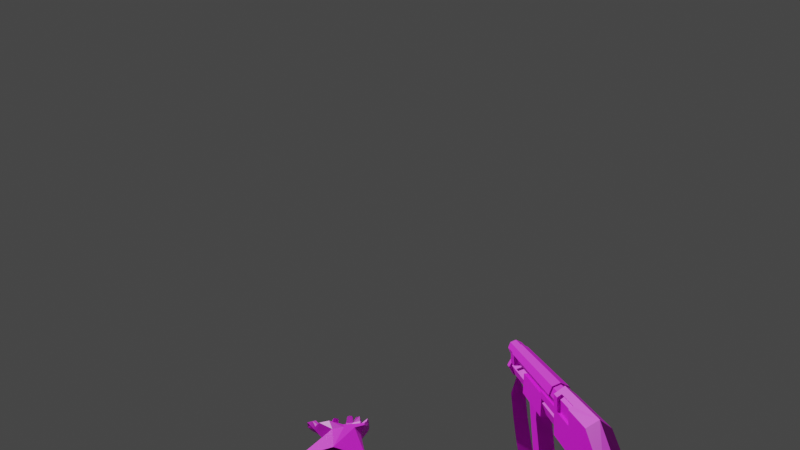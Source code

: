 # Source: shotgun.blend  (saved by Blender 3.2.14; exported with 4.5.12 LTS)
import bpy
from mathutils import Matrix  # noqa: F401  (used for matrix-valued properties, if any)

bpy.ops.wm.read_factory_settings(use_empty=True)
scene = bpy.context.scene
scene.name = 'Scene'

# ---- collections
col_collection = bpy.data.collections.new('Collection'); scene.collection.children.link(col_collection)
col_default = bpy.data.collections.new('default'); scene.collection.children.link(col_default)

# ---- images (referenced by path relative to the original .blend; pixels are not part of the script)
import os
ASSET_DIR = os.environ.get("B2B_ASSET_DIR", "")  # directory of the original .blend (textures are referenced by path, not embedded)
HERE = os.path.dirname(os.path.abspath(__file__))  # packed textures are extracted next to this script under _unpacked/

def load_image(name, relpath, width, height, colorspace="sRGB"):
    """Load a texture the original file referenced (path relative to the .blend, or extracted next to this script)."""
    p = next((c for c in (os.path.join(HERE, relpath), os.path.join(ASSET_DIR, relpath)) if relpath and os.path.exists(c)), "")
    if p:
        img = bpy.data.images.load(p, check_existing=True)
        img.name = name
    else:  # same state as the original file: an image datablock whose file is absent (Cycles renders it pink)
        img = bpy.data.images.new(name, width, height)
        img.source = "FILE"
        img.filepath = "//" + (relpath or name)
    img.colorspace_settings.name = colorspace
    return img
img_shotgunskin1_bmp = load_image('shotgunskin1.bmp', 'shotgunskin1.bmp', 1024, 1024, 'sRGB')
img_shothand1bc_bmp = load_image('shothand1BC.bmp', 'shothand1BC.bmp', 1024, 1024, 'sRGB')
img_phand2bc_bmp = load_image('phand2BC.bmp', 'phand2BC.bmp', 1024, 1024, 'sRGB')
img_m16hand3_bmp = load_image('M16HAND3.bmp', 'M16HAND3.bmp', 1024, 1024, 'sRGB')

# ---- materials (node trees are filled in below, after node groups)
mat_shotgunskin1 = bpy.data.materials.new('shotgunskin1')
mat_shotgunskin1.use_transparent_shadow = False
mat_shotgunskin1.diffuse_color = (0.92, 0.28, 0.28, 1.0)
mat_shothand1bc = bpy.data.materials.new('shothand1BC')
mat_shothand1bc.use_transparent_shadow = False
mat_shothand1bc.diffuse_color = (0.92, 0.664, 0.28, 1.0)
mat_phand2bc = bpy.data.materials.new('phand2BC')
mat_phand2bc.use_transparent_shadow = False
mat_phand2bc.diffuse_color = (0.792, 0.92, 0.28, 1.0)
mat_m16hand3 = bpy.data.materials.new('M16HAND3')
mat_m16hand3.use_transparent_shadow = False
mat_m16hand3.diffuse_color = (0.408, 0.92, 0.28, 1.0)

# ---- material node trees
mat_shotgunskin1.use_nodes = True; mat_shotgunskin1.node_tree.nodes.clear()
_N = mat_shotgunskin1.node_tree.nodes; _L = mat_shotgunskin1.node_tree.links
n0 = _N.new('ShaderNodeBsdfPrincipled'); n0.name = 'Principled BSDF'; n0.location = (10, 300)
n0.distribution = 'GGX'
n0.subsurface_method = 'RANDOM_WALK_SKIN'
n0.inputs[3].default_value = 1.45
n0.inputs[27].default_value = (0.0, 0.0, 0.0, 1.0)
n0.inputs[28].default_value = 1.0
n1 = _N.new('ShaderNodeOutputMaterial'); n1.name = 'Material Output'; n1.location = (300, 300)
n2 = _N.new('ShaderNodeTexImage'); n2.name = 'Image Texture'; n2.location = (-280, 280)
n2.image = img_shotgunskin1_bmp
_L.new(n0.outputs[0], n1.inputs[0])
_L.new(n2.outputs[0], n0.inputs[0])
n1.is_active_output = True
mat_shothand1bc.use_nodes = True; mat_shothand1bc.node_tree.nodes.clear()
_N = mat_shothand1bc.node_tree.nodes; _L = mat_shothand1bc.node_tree.links
n0 = _N.new('ShaderNodeBsdfPrincipled'); n0.name = 'Principled BSDF'; n0.location = (10, 300)
n0.distribution = 'GGX'
n0.subsurface_method = 'RANDOM_WALK_SKIN'
n0.inputs[3].default_value = 1.45
n0.inputs[27].default_value = (0.0, 0.0, 0.0, 1.0)
n0.inputs[28].default_value = 1.0
n1 = _N.new('ShaderNodeOutputMaterial'); n1.name = 'Material Output'; n1.location = (300, 300)
n2 = _N.new('ShaderNodeTexImage'); n2.name = 'Image Texture'; n2.location = (-280, 280)
n2.image = img_shothand1bc_bmp
_L.new(n0.outputs[0], n1.inputs[0])
_L.new(n2.outputs[0], n0.inputs[0])
n1.is_active_output = True
mat_phand2bc.use_nodes = True; mat_phand2bc.node_tree.nodes.clear()
_N = mat_phand2bc.node_tree.nodes; _L = mat_phand2bc.node_tree.links
n0 = _N.new('ShaderNodeBsdfPrincipled'); n0.name = 'Principled BSDF'; n0.location = (10, 300)
n0.distribution = 'GGX'
n0.subsurface_method = 'RANDOM_WALK_SKIN'
n0.inputs[3].default_value = 1.45
n0.inputs[27].default_value = (0.0, 0.0, 0.0, 1.0)
n0.inputs[28].default_value = 1.0
n1 = _N.new('ShaderNodeOutputMaterial'); n1.name = 'Material Output'; n1.location = (300, 300)
n2 = _N.new('ShaderNodeTexImage'); n2.name = 'Image Texture'; n2.location = (-280, 280)
n2.image = img_phand2bc_bmp
_L.new(n0.outputs[0], n1.inputs[0])
_L.new(n2.outputs[0], n0.inputs[0])
n1.is_active_output = True
mat_m16hand3.use_nodes = True; mat_m16hand3.node_tree.nodes.clear()
_N = mat_m16hand3.node_tree.nodes; _L = mat_m16hand3.node_tree.links
n0 = _N.new('ShaderNodeBsdfPrincipled'); n0.name = 'Principled BSDF'; n0.location = (10, 300)
n0.distribution = 'GGX'
n0.subsurface_method = 'RANDOM_WALK_SKIN'
n0.inputs[3].default_value = 1.45
n0.inputs[27].default_value = (0.0, 0.0, 0.0, 1.0)
n0.inputs[28].default_value = 1.0
n1 = _N.new('ShaderNodeOutputMaterial'); n1.name = 'Material Output'; n1.location = (300, 300)
n2 = _N.new('ShaderNodeTexImage'); n2.name = 'Image Texture'; n2.location = (-280, 280)
n2.image = img_m16hand3_bmp
_L.new(n0.outputs[0], n1.inputs[0])
_L.new(n2.outputs[0], n0.inputs[0])
n1.is_active_output = True

# ---- world
world_world = bpy.data.worlds.new('World'); scene.world = world_world
world_world.use_nodes = True; world_world.node_tree.nodes.clear()
_N = world_world.node_tree.nodes; _L = world_world.node_tree.links
n0 = _N.new('ShaderNodeOutputWorld'); n0.name = 'World Output'; n0.location = (300, 300)
n1 = _N.new('ShaderNodeBackground'); n1.name = 'Background'; n1.location = (10, 300)
n1.inputs[0].default_value = (0.05088, 0.05088, 0.05088, 1.0)
_L.new(n1.outputs[0], n0.inputs[0])
n0.is_active_output = True
world_world.color = (0.05088, 0.05088, 0.05088)
world_world.use_sun_shadow = False
world_world.sun_shadow_jitter_overblur = 0.0

# ---- cameras
cam_camera_001 = bpy.data.cameras.new('Camera.001')
cam_camera_001.lens = 25.71
cam_camera_001.lens_unit = 'FOV'

# ---- meshes
me_default = bpy.data.meshes.new('default')
me_default.from_pydata([(-21.99, 3.582, -9.674), (-22.03, -0.4261, -9.735), (-22.84, 3.582, -9.236), (-22.88, -0.4261, -9.296), (-22.39, 3.597, -10.46), (-22.43, -0.4104, -10.52), (-23.24, 3.597, -10.02), (-23.28, -0.4104, -10.08), (-8.485, -1.999, 1.565), (-10.41, -1.999, 1.565), (-10.41, -0.5473, -5.724), (-10.41, -0.5473, -5.724), (-8.485, -0.5473, -5.724), (-8.485, -0.5473, -5.724), (-8.485, -14.23, 1.565), (-10.41, -14.23, 1.565), (-9.445, 2.978, 1.147), (-8.485, 3.116, 1.704), (-8.485, 3.254, 2.725), (-9.445, 3.392, 3.329), (-10.41, 3.254, 2.725), (-10.41, 3.116, 1.704), (-8.485, 0.9732, -0.1994), (-8.485, -1.999, 1.565), (-10.41, -1.999, 1.565), (-10.41, 0.9732, -0.1994), (-9.445, 3.323, -5.956), (-8.485, 2.632, -6.049), (-10.41, 2.632, -6.049), (-9.445, 1.664, -0.2922), (-8.886, -12.78, 5.371), (-8.485, -12.78, 5.093), (-8.485, -14.23, 5.093), (-9.445, -1.999, 5.789), (-8.485, -2.275, 5.093), (-8.485, -8.219, 5.093), (-9.453, -14.23, 5.789), (-8.886, -8.219, 5.371), (-8.485, -12.78, 3.839), (-8.485, -14.23, 1.565), (-8.485, -8.219, 3.839), (-10.41, -2.275, 5.093), (-10.41, -14.23, 5.093), (-10.41, -14.23, 1.565), (-8.709, -8.086, 4.959), (-8.709, -13.99, 4.959), (-9.182, -13.99, 5.295), (-9.182, -8.086, 5.295), (-8.709, -8.086, 3.822), (-8.709, -13.99, 3.822), (-8.485, -12.78, 3.839), (-9.989, -12.78, 3.839), (-9.989, -8.219, 3.839), (-8.485, -8.219, 3.839), (-8.886, -8.219, 5.371), (-8.485, -8.219, 5.093), (-8.886, -12.78, 5.371), (-8.485, -12.78, 5.093), (-9.45, -43.97, 5.565), (-9.45, -14.21, 5.565), (-8.771, -14.21, 5.279), (-8.771, -43.97, 5.279), (-8.498, -14.21, 4.611), (-8.498, -43.97, 4.611), (-8.771, -14.21, 3.943), (-8.771, -43.97, 3.943), (-9.45, -14.21, 3.656), (-9.45, -43.97, 3.656), (-10.12, -14.21, 3.943), (-10.12, -43.97, 3.943), (-10.4, -14.21, 4.611), (-10.4, -43.97, 4.611), (-10.12, -14.21, 5.279), (-10.12, -43.97, 5.279), (-8.357, -16.08, 4.611), (-8.674, -16.08, 5.375), (-9.441, -16.08, 5.693), (-10.2, -16.08, 5.375), (-10.52, -16.08, 4.611), (-8.357, -39.42, 4.611), (-8.674, -39.42, 5.375), (-9.441, -39.42, 5.693), (-10.2, -39.42, 5.375), (-10.52, -39.42, 4.611), (-8.611, -13.99, 3.232), (-8.611, -21.59, 3.232), (-8.611, -13.99, 3.864), (-8.611, -21.59, 3.864), (-10.28, -13.99, 3.232), (-10.28, -21.59, 3.232), (-10.28, -13.99, 3.864), (-10.28, -21.59, 3.864), (-8.619, -32.0, 3.611), (-8.619, -21.12, 3.611), (-10.28, -32.0, 3.611), (-10.28, -21.12, 3.611), (-8.491, -21.12, 1.506), (-8.491, -32.0, 1.506), (-10.41, -32.0, 1.506), (-10.41, -21.12, 1.506), (-10.22, -22.81, -2.368), (-10.22, -23.09, -4.305), (-8.679, -23.09, -4.305), (-8.679, -22.81, -2.368), (-8.679, -25.15, -5.442), (-10.22, -25.15, -5.442), (-10.22, -24.4, 1.59), (-10.22, -24.69, 0.4952), (-8.679, -24.69, 0.4952), (-8.679, -24.4, 1.59), (-10.22, -28.72, 1.59), (-8.679, -28.72, 1.59), (-8.321, -41.87, 2.606), (-8.886, -41.87, 3.577), (-10.01, -41.87, 3.577), (-10.57, -41.87, 2.606), (-10.01, -41.87, 1.635), (-8.886, -41.87, 1.635), (-8.321, -43.38, 2.606), (-8.886, -43.38, 3.577), (-10.01, -43.38, 3.577), (-10.57, -43.38, 2.606), (-10.01, -43.38, 1.635), (-8.886, -43.38, 1.635), (-9.409, 0.1505, -5.794), (-8.47, -15.97, -9.844), (-8.58, -34.77, -6.919), (-10.16, -15.8, -9.799), (-8.44, -12.78, -9.754), (-8.4, -9.586, -9.619), (-8.37, -6.396, -9.214), (-8.111, -3.543, -7.999), (-7.721, -1.864, -6.109), (-10.27, -34.77, -6.919), (-8.58, -31.74, -8.134), (-8.57, -28.56, -9.079), (-8.55, -25.7, -9.439), (-8.52, -22.34, -9.709), (-8.49, -19.15, -9.799), (-9.449, -42.66, 1.631), (-8.58, -41.99, -0.5738), (-8.58, -39.97, -3.094), (-8.58, -37.45, -5.209), (-9.409, -1.864, -6.064), (-9.798, -3.543, -7.999), (-10.06, -6.396, -9.169), (-10.09, -9.586, -9.574), (-10.13, -12.78, -9.709), (-10.18, -19.15, -9.799), (-10.21, -22.34, -9.664), (-10.24, -25.7, -9.394), (-10.26, -28.56, -9.034), (-10.27, -31.74, -8.134), (-10.27, -37.45, -5.209), (-10.27, -39.97, -3.094), (-10.27, -41.82, -0.5288), (-8.357, -38.01, 3.417), (-8.357, -39.42, 3.417), (-8.357, -38.01, 4.611), (-8.357, -39.42, 4.611), (-10.52, -38.01, 3.417), (-10.52, -39.42, 3.417), (-10.52, -38.01, 4.611), (-10.52, -39.42, 4.611), (-8.648, -41.87, 2.622), (-8.648, -42.57, 2.622), (-8.648, -41.87, 4.261), (-8.648, -42.57, 4.261), (-10.21, -41.87, 2.622), (-10.21, -42.57, 2.622), (-10.21, -41.87, 4.261), (-10.21, -42.57, 4.261), (13.07, -43.5, -5.277), (15.31, -28.92, -4.482), (10.38, -44.12, -5.229), (11.68, -44.12, -5.18), (11.75, -29.02, -3.518), (9.615, -44.12, -6.048), (8.357, -29.12, -4.602), (13.88, -43.5, -6.843), (14.26, -28.92, -9.18), (15.97, -28.92, -7.421), (9.754, -44.22, -7.084), (7.868, -29.12, -7.493), (11.57, -44.12, -7.927), (10.17, -29.02, -9.662), (16.74, -49.32, -6.506), (16.36, -49.32, -6.819), (16.18, -49.42, -6.602), (16.5, -49.52, -6.12), (16.29, -48.2, -6.337), (15.97, -48.4, -6.795), (16.18, -49.32, -5.976), (16.78, -49.32, -5.879), (12.83, -51.56, -8.578), (13.0, -52.89, -7.927), (13.28, -52.89, -7.975), (13.46, -48.71, -6.337), (13.53, -49.93, -6.891), (12.41, -50.03, -7.325), (9.335, -48.3, -5.71), (9.754, -51.66, -7.686), (8.846, -51.56, -7.108), (8.986, -52.89, -6.506), (9.3, -52.99, -6.65), (9.126, -52.79, -6.192), (10.03, -51.56, -6.674), (10.14, -52.99, -6.578), (13.11, -53.91, -6.506), (13.7, -53.7, -6.337), (13.91, -54.11, -6.698), (13.6, -54.32, -6.746), (13.04, -52.68, -7.108), (13.25, -54.21, -6.915), (10.24, -53.91, -6.168), (10.52, -54.32, -6.554), (10.17, -54.21, -6.506), (11.08, -53.19, -6.867), (10.77, -53.91, -6.337), (11.01, -53.3, -7.614), (9.824, -52.79, -6.987), (11.29, -54.32, -6.192), (11.92, -54.42, -6.289), (11.99, -54.83, -6.602), (11.61, -54.93, -6.457), (11.92, -53.7, -7.782), (12.02, -53.3, -6.963), (11.19, -54.83, -6.481), (16.01, -48.5, -5.542), (15.48, -48.91, -6.867), (10.07, -49.42, -6.409), (14.26, -47.58, -5.855), (11.96, -46.26, -5.397), (13.84, -49.11, -8.433), (14.09, -51.26, -7.903), (13.95, -49.42, -7.301), (14.05, -51.36, -8.313), (13.77, -51.15, -7.228), (14.12, -52.68, -7.566), (12.9, -51.26, -7.517), (12.3, -49.93, -8.24), (12.3, -49.32, -8.867), (13.88, -52.58, -6.867), (9.196, -51.66, -6.289), (8.916, -51.56, -6.626), (15.24, -46.16, -6.337), (14.96, -46.56, -5.253), (15.62, -48.81, -5.518), (15.34, -49.01, -6.385), (13.67, -45.95, -4.843), (15.45, -49.01, -5.976), (14.3, -47.28, -7.228), (9.685, -49.01, -7.975), (10.91, -49.11, -8.77), (8.986, -48.3, -6.096), (8.951, -48.6, -6.939), (10.98, -51.36, -8.288), (13.88, -52.79, -7.758), (12.3, -51.46, -8.216), (11.96, -51.46, -8.553), (12.16, -53.6, -7.59), (12.13, -51.56, -7.445), (14.33, -47.89, -6.361), (10.84, -54.21, -6.674), (9.265, -46.26, -5.445), (14.78, -46.56, -6.915), (14.96, -47.99, -6.337), (15.03, -47.89, -6.602), (15.45, -47.38, -6.746), (15.1, -47.79, -5.71), (14.96, -47.99, -6.048), (15.59, -46.97, -6.216), (15.52, -47.07, -5.879), (15.38, -47.48, -5.638), (16.29, -48.3, -6.0), (9.265, -50.34, -6.0), (8.951, -50.34, -6.361), (10.03, -50.44, -6.53), (9.685, -50.34, -7.831), (8.881, -50.34, -7.156), (-9.45, -14.21, 3.449), (-8.648, -14.21, 2.829), (-10.25, -14.21, 2.829), (-9.97, -14.21, 1.842), (-8.93, -14.21, 1.842), (-8.648, -41.98, 2.829), (-9.45, -41.98, 3.449), (-10.25, -41.98, 2.829), (-9.97, -41.98, 1.842), (-8.93, -41.98, 1.842)], [], [(0, 2, 3), (3, 1, 0), (4, 5, 7), (7, 6, 4), (0, 1, 5), (5, 4, 0), (1, 3, 7), (7, 5, 1), (3, 2, 6), (6, 7, 3), (2, 0, 4), (4, 6, 2), (12, 13, 11), (10, 11, 13), (14, 15, 8), (9, 8, 15), (13, 8, 10), (8, 9, 10), (17, 16, 18), (18, 16, 19), (19, 16, 20), (21, 20, 16), (17, 18, 22), (22, 18, 23), (21, 25, 20), (24, 20, 25), (26, 29, 27), (27, 29, 22), (26, 28, 29), (25, 29, 28), (16, 17, 29), (22, 29, 17), (16, 29, 21), (21, 29, 25), (28, 11, 25), (27, 22, 12), (31, 30, 32), (34, 33, 35), (32, 30, 36), (35, 33, 37), (33, 36, 37), (37, 36, 30), (31, 32, 38), (32, 39, 38), (35, 40, 34), (18, 34, 39), (38, 39, 40), (40, 39, 34), (33, 41, 36), (42, 36, 41), (20, 43, 41), (42, 41, 43), (23, 18, 39), (43, 20, 24), (19, 33, 18), (18, 33, 34), (19, 20, 33), (41, 33, 20), (12, 22, 23), (11, 24, 25), (45, 44, 46), (47, 46, 44), (49, 48, 45), (44, 45, 48), (51, 50, 52), (53, 52, 50), (54, 52, 55), (55, 52, 53), (52, 54, 51), (56, 51, 54), (50, 51, 57), (57, 51, 56), (59, 58, 60), (61, 60, 58), (60, 61, 62), (63, 62, 61), (62, 63, 64), (65, 64, 63), (64, 65, 66), (67, 66, 65), (66, 67, 68), (69, 68, 67), (68, 69, 70), (71, 70, 69), (70, 71, 72), (73, 72, 71), (72, 73, 59), (58, 59, 73), (74, 80, 79), (74, 75, 80), (75, 81, 80), (75, 76, 81), (76, 82, 81), (76, 77, 82), (77, 83, 82), (77, 78, 83), (78, 77, 75), (77, 76, 75), (78, 75, 74), (84, 86, 87), (87, 85, 84), (88, 89, 91), (91, 90, 88), (84, 85, 89), (89, 88, 84), (87, 86, 90), (90, 91, 87), (95, 94, 93), (93, 94, 92), (93, 92, 96), (96, 92, 97), (97, 98, 96), (96, 98, 99), (96, 99, 93), (93, 99, 95), (98, 94, 99), (99, 94, 95), (101, 100, 102), (102, 100, 103), (102, 104, 101), (101, 104, 105), (107, 106, 108), (108, 106, 109), (108, 103, 107), (107, 103, 100), (101, 105, 100), (100, 105, 107), (106, 107, 110), (110, 107, 105), (105, 104, 110), (110, 104, 111), (110, 111, 106), (106, 111, 109), (109, 111, 108), (104, 102, 103), (108, 104, 103), (108, 111, 104), (112, 114, 113), (112, 115, 114), (112, 116, 115), (112, 117, 116), (112, 119, 118), (112, 113, 119), (113, 120, 119), (113, 114, 120), (114, 121, 120), (114, 115, 121), (115, 122, 121), (115, 116, 122), (116, 123, 122), (116, 117, 123), (117, 118, 123), (117, 112, 118), (143, 132, 124), (128, 147, 127), (127, 125, 128), (129, 146, 147), (147, 128, 129), (130, 145, 146), (146, 129, 130), (131, 144, 145), (145, 130, 131), (132, 143, 144), (144, 131, 132), (125, 127, 148), (148, 138, 125), (134, 152, 133), (133, 126, 134), (135, 151, 152), (152, 134, 135), (136, 150, 151), (151, 135, 136), (137, 149, 150), (150, 136, 137), (138, 148, 149), (149, 137, 138), (126, 133, 153), (153, 142, 126), (140, 155, 139), (141, 154, 155), (155, 140, 141), (142, 153, 154), (154, 141, 142), (156, 158, 159), (159, 157, 156), (160, 161, 163), (163, 162, 160), (158, 156, 160), (160, 162, 158), (164, 166, 167), (167, 165, 164), (168, 169, 171), (171, 170, 168), (166, 164, 168), (168, 170, 166), (174, 175, 176), (177, 174, 178), (174, 176, 178), (175, 172, 176), (179, 180, 181), (182, 183, 184), (184, 183, 185), (177, 178, 183), (182, 177, 183), (184, 185, 180), (172, 173, 176), (179, 181, 173), (172, 179, 173), (184, 180, 179), (187, 186, 188), (188, 186, 189), (190, 186, 191), (187, 191, 186), (193, 192, 189), (196, 195, 194), (198, 197, 199), (199, 197, 230), (203, 204, 205), (220, 206, 205), (209, 208, 211), (210, 209, 211), (213, 196, 211), (215, 214, 216), (218, 217, 214), (222, 221, 224), (223, 222, 224), (223, 224, 225), (225, 224, 219), (226, 217, 222), (221, 222, 217), (221, 227, 224), (193, 274, 228), (229, 191, 187), (234, 233, 235), (234, 236, 233), (234, 237, 238), (194, 239, 240), (194, 240, 241), (242, 209, 210), (205, 243, 244), (172, 245, 179), (193, 228, 247), (248, 188, 192), (246, 249, 231), (188, 248, 229), (248, 192, 250), (266, 267, 229), (267, 268, 191), (269, 270, 250), (271, 272, 228), (254, 182, 255), (252, 279, 255), (202, 203, 244), (196, 236, 257), (259, 258, 260), (236, 241, 233), (236, 194, 241), (237, 234, 235), (261, 217, 226), (261, 206, 217), (260, 261, 226), (222, 260, 226), (237, 239, 212), (258, 261, 260), (277, 206, 261), (230, 261, 199), (253, 241, 259), (259, 256, 253), (225, 219, 259), (259, 219, 256), (258, 240, 261), (261, 240, 199), (240, 258, 241), (258, 259, 241), (260, 225, 259), (260, 223, 225), (222, 223, 260), (197, 200, 230), (237, 212, 242), (238, 257, 236), (195, 196, 213), (198, 237, 235), (199, 239, 198), (198, 239, 237), (213, 211, 208), (242, 238, 237), (234, 238, 236), (242, 210, 238), (213, 208, 195), (212, 195, 208), (199, 240, 239), (239, 194, 212), (212, 194, 195), (194, 236, 196), (210, 257, 238), (242, 212, 209), (208, 209, 212), (197, 198, 235), (233, 251, 235), (197, 235, 262), (204, 220, 205), (206, 220, 207), (205, 206, 243), (205, 244, 203), (200, 254, 275), (243, 276, 244), (275, 277, 230), (243, 277, 275), (278, 201, 202), (215, 263, 218), (214, 215, 218), (207, 216, 214), (256, 219, 201), (201, 219, 220), (256, 278, 253), (253, 278, 252), (207, 214, 217), (231, 197, 262), (262, 235, 251), (206, 207, 217), (261, 230, 277), (207, 220, 216), (182, 254, 177), (254, 264, 177), (172, 175, 249), (249, 246, 172), (172, 246, 245), (233, 184, 251), (179, 265, 251), (254, 279, 276), (276, 279, 202), (264, 254, 200), (252, 255, 182), (232, 200, 197), (262, 270, 231), (270, 266, 248), (251, 184, 179), (179, 245, 265), (191, 271, 190), (190, 274, 186), (265, 268, 251), (229, 187, 188), (247, 250, 192), (192, 193, 247), (233, 241, 184), (231, 269, 273), (246, 272, 245), (232, 249, 175), (177, 264, 174), (175, 174, 232), (232, 174, 264), (232, 264, 200), (192, 188, 189), (232, 231, 249), (197, 231, 232), (186, 193, 189), (257, 211, 196), (257, 210, 211), (219, 215, 220), (219, 263, 215), (220, 215, 216), (201, 204, 202), (201, 220, 204), (202, 204, 203), (266, 251, 267), (267, 251, 268), (269, 231, 270), (271, 245, 272), (270, 262, 266), (268, 245, 271), (228, 269, 247), (273, 228, 272), (248, 266, 229), (229, 267, 191), (247, 269, 250), (190, 271, 274), (248, 250, 270), (271, 191, 268), (245, 268, 265), (272, 246, 273), (266, 262, 251), (273, 269, 228), (273, 246, 231), (241, 253, 184), (253, 182, 184), (253, 252, 182), (193, 186, 274), (274, 271, 228), (219, 227, 217), (217, 227, 221), (218, 263, 219), (217, 218, 219), (275, 276, 243), (200, 275, 230), (275, 254, 276), (244, 276, 202), (243, 206, 277), (252, 278, 279), (256, 201, 278), (278, 202, 279), (254, 255, 279), (282, 284, 283), (284, 282, 281), (282, 280, 281), (281, 286, 285), (281, 280, 286), (280, 287, 286), (280, 282, 287), (282, 288, 287), (282, 283, 288), (283, 289, 288), (283, 284, 289), (284, 285, 289), (284, 281, 285), (219, 224, 227)])
me_default.polygons.foreach_set('material_index', [1, 1, 1, 1, 1, 1, 1, 1, 1, 1, 1, 1, 0, 0, 0, 0, 0, 0, 0, 0, 0, 0, 0, 0, 0, 0, 0, 0, 0, 0, 0, 0, 0, 0, 0, 0, 0, 0, 0, 0, 0, 0, 0, 0, 0, 0, 0, 0, 0, 0, 0, 0, 0, 0, 0, 0, 0, 0, 0, 0, 0, 0, 0, 0, 0, 0, 0, 0, 0, 0, 0, 0, 0, 0, 0, 0, 0, 0, 0, 0, 0, 0, 0, 0, 0, 0, 0, 0, 0, 0, 0, 0, 0, 0, 0, 0, 0, 0, 0, 0, 0, 0, 0, 0, 0, 0, 0, 0, 0, 0, 0, 0, 0, 0, 0, 0, 0, 0, 0, 0, 0, 0, 0, 0, 0, 0, 0, 0, 0, 0, 0, 1, 1, 0, 0, 0, 0, 0, 0, 0, 0, 0, 0, 0, 0, 0, 0, 0, 0, 0, 0, 0, 0, 0, 0, 0, 0, 0, 0, 0, 0, 0, 0, 0, 0, 0, 0, 0, 0, 0, 0, 0, 0, 0, 0, 0, 0, 0, 0, 0, 0, 0, 0, 0, 0, 0, 0, 0, 0, 0, 0, 0, 0, 0, 0, 2, 2, 2, 2, 2, 2, 2, 2, 2, 2, 2, 2, 2, 2, 1, 1, 2, 2, 2, 2, 1, 1, 1, 2, 1, 1, 2, 1, 3, 1, 1, 2, 2, 3, 3, 1, 2, 2, 2, 2, 2, 2, 2, 2, 2, 1, 2, 2, 1, 2, 2, 2, 2, 2, 2, 1, 2, 2, 2, 2, 2, 2, 2, 3, 3, 2, 2, 2, 2, 3, 3, 2, 2, 2, 2, 2, 2, 2, 2, 2, 2, 2, 1, 2, 2, 2, 2, 2, 2, 1, 2, 2, 2, 2, 2, 2, 2, 2, 2, 2, 2, 2, 1, 1, 1, 1, 2, 2, 2, 2, 2, 2, 2, 2, 1, 1, 2, 2, 2, 2, 2, 3, 1, 1, 3, 3, 2, 1, 1, 1, 1, 1, 1, 1, 2, 2, 1, 1, 1, 1, 2, 1, 1, 2, 2, 1, 2, 2, 2, 1, 1, 1, 1, 1, 1, 1, 1, 2, 1, 1, 1, 2, 2, 2, 2, 2, 2, 2, 2, 1, 1, 1, 1, 1, 1, 2, 2, 2, 2, 2, 2, 2, 2, 1, 1, 1, 2, 1, 1, 1, 1, 2, 2, 2, 2, 2, 2, 2, 2, 2, 2, 2, 2, 2, 2, 2, 0, 0, 0, 0, 0, 0, 0, 0, 0, 0, 0, 0, 0, 2])
_uv = me_default.uv_layers.new(name='default')
_uv.uv.foreach_set('vector', [0.05469, 0.3125, 0.09766, 0.3164, 0.09766, 0.1328, 0.09766, 0.1328, 0.05469, 0.1328, 0.05469, 0.3125, 0.09766, 0.3203, 0.09766, 0.1328, 0.05469, 0.1328, 0.05469, 0.1328, 0.05469, 0.3164, 0.09766, 0.3203, 0.05469, 0.3125, 0.05469, 0.1328, 0.09766, 0.1328, 0.09766, 0.1328, 0.09766, 0.3164, 0.05469, 0.3125, 0.1055, 0.1289, 0.05078, 0.1289, 0.05078, 0.07812, 0.05078, 0.07812, 0.1055, 0.07812, 0.1055, 0.1289, 0.09766, 0.1328, 0.09766, 0.3164, 0.05469, 0.3164, 0.05469, 0.3086, 0.05469, 0.1328, 0.09766, 0.1328, 0.05469, 0.3555, 0.1016, 0.3555, 0.1016, 0.3164, 0.1016, 0.3164, 0.05469, 0.3164, 0.05469, 0.3555, -0.003906, 1.004, -0.003906, 1.004, -0.003906, 1.004, -0.003906, 1.004, -0.003906, 1.004, -0.003906, 1.004, 0.2305, 0.7969, 0.2305, 0.7852, 0.7148, 0.7969, 0.7148, 0.7852, 0.7148, 0.7969, 0.2305, 0.7852, 0.8281, 0.5195, 0.7383, 0.7969, 0.8125, 0.5195, 0.7383, 0.7969, 0.7148, 0.7969, 0.8125, 0.5195, 0.918, 0.9258, 0.9688, 0.8945, 0.918, 0.9727, 0.918, 0.9727, 0.9688, 0.8945, 0.9688, 1.0, 0.9688, 1.0, 0.9688, 0.8945, 0.918, 0.9727, 0.918, 0.9258, 0.918, 0.9727, 0.9688, 0.8945, 0.957, 0.7891, 0.9609, 0.8242, 0.8672, 0.7305, 0.8672, 0.7305, 0.9609, 0.8242, 0.7383, 0.7969, 0.957, 0.7891, 0.8672, 0.7305, 0.9609, 0.8242, 0.7383, 0.7969, 0.9609, 0.8242, 0.8672, 0.7305, 0.9961, 0.5742, 0.9219, 0.7227, 0.9727, 0.5195, 0.9727, 0.5195, 0.9219, 0.7227, 0.8672, 0.7305, 0.9961, 0.5742, 0.9727, 0.5195, 0.9219, 0.7227, 0.8672, 0.7305, 0.9219, 0.7227, 0.9727, 0.5195, 0.9648, 0.75, 0.957, 0.7891, 0.9219, 0.7227, 0.8672, 0.7305, 0.9219, 0.7227, 0.957, 0.7891, 0.9648, 0.75, 0.9219, 0.7227, 0.957, 0.7891, 0.957, 0.7891, 0.9219, 0.7227, 0.8672, 0.7305, 0.9727, 0.5195, 0.8281, 0.5195, 0.8672, 0.7305, 0.9727, 0.5195, 0.8672, 0.7305, 0.8281, 0.5195, 0.293, 0.9297, 0.293, 0.9531, 0.2305, 0.9297, 0.7031, 0.9297, 0.7461, 0.9961, 0.4805, 0.9297, 0.2305, 0.9297, 0.293, 0.9531, 0.2305, 0.9961, 0.4805, 0.9297, 0.7461, 0.9961, 0.4805, 0.9531, 0.7461, 0.9961, 0.2305, 0.9961, 0.4805, 0.9531, 0.4805, 0.9531, 0.2305, 0.9961, 0.293, 0.9531, 0.293, 0.9297, 0.2305, 0.9297, 0.293, 0.8828, 0.2305, 0.9297, 0.2305, 0.7969, 0.293, 0.8828, 0.4805, 0.9297, 0.4805, 0.8828, 0.7031, 0.9297, 0.9609, 0.8242, 0.7031, 0.9297, 0.2305, 0.7969, 0.293, 0.8828, 0.2305, 0.7969, 0.4805, 0.8828, 0.4805, 0.8828, 0.2305, 0.7969, 0.7031, 0.9297, 0.7461, 0.9961, 0.7031, 0.9297, 0.2305, 0.9961, 0.2305, 0.9297, 0.2305, 0.9961, 0.7031, 0.9297, 0.9609, 0.8242, 0.2305, 0.7969, 0.7031, 0.9297, 0.2305, 0.9297, 0.7031, 0.9297, 0.2305, 0.7969, 0.7383, 0.7969, 0.9609, 0.8242, 0.2305, 0.7969, 0.2305, 0.7969, 0.9609, 0.8242, 0.7383, 0.7969, 0.9805, 0.875, 0.7461, 0.9961, 0.9609, 0.8242, 0.9609, 0.8242, 0.7461, 0.9961, 0.7031, 0.9297, 0.9805, 0.875, 0.9609, 0.8242, 0.7461, 0.9961, 0.7031, 0.9297, 0.7461, 0.9961, 0.9609, 0.8242, 0.8281, 0.5195, 0.8672, 0.7305, 0.7383, 0.7969, 0.8281, 0.5195, 0.7383, 0.7969, 0.8672, 0.7305, 0.418, 0.6367, 0.7188, 0.6367, 0.4141, 0.668, 0.7188, 0.668, 0.4141, 0.668, 0.7188, 0.6367, 0.418, 0.5703, 0.7188, 0.5703, 0.418, 0.6367, 0.7188, 0.6367, 0.418, 0.6367, 0.7188, 0.5703, 0.03516, 0.9688, 0.03516, 0.9141, 0.1836, 0.9688, 0.1836, 0.9141, 0.1836, 0.9688, 0.03516, 0.9141, 0.01953, 0.9727, 0.08984, 0.9609, 0.01562, 0.9531, 0.01562, 0.9531, 0.08984, 0.9609, 0.01562, 0.918, 0.1836, 0.9688, 0.1836, 0.9883, 0.03516, 0.9688, 0.03516, 0.9883, 0.03516, 0.9688, 0.1836, 0.9883, 0.01562, 0.918, 0.08984, 0.9609, 0.01562, 0.9531, 0.01562, 0.9531, 0.08984, 0.9609, 0.01953, 0.9727, 0.9883, 0.3672, 0.003906, 0.3672, 0.9883, 0.3281, 0.003906, 0.3281, 0.9883, 0.3281, 0.003906, 0.3672, 0.9883, 0.3281, 0.003906, 0.3281, 0.9883, 0.2852, 0.003906, 0.2891, 0.9883, 0.2852, 0.003906, 0.3281, 0.9883, 0.2852, 0.003906, 0.2891, 0.9883, 0.2461, 0.003906, 0.2461, 0.9883, 0.2461, 0.003906, 0.2891, 0.9883, 0.2461, 0.003906, 0.2461, 0.9883, 0.2109, 0.003906, 0.2109, 0.9883, 0.2109, 0.003906, 0.2461, 0.9883, 0.2109, 0.003906, 0.2109, 0.9883, 0.2461, 0.003906, 0.2461, 0.9883, 0.2461, 0.003906, 0.2109, 0.9883, 0.2461, 0.003906, 0.2461, 0.9883, 0.2852, 0.003906, 0.2891, 0.9883, 0.2852, 0.003906, 0.2461, 0.9883, 0.2852, 0.003906, 0.2891, 0.9883, 0.3281, 0.003906, 0.3281, 0.9883, 0.3281, 0.003906, 0.2891, 0.9883, 0.3281, 0.003906, 0.3281, 0.9883, 0.3672, 0.003906, 0.3672, 0.9883, 0.3672, 0.003906, 0.3281, 0.9922, 0.5039, 0.007812, 0.4414, 0.007812, 0.5039, 0.9922, 0.5039, 0.9922, 0.4414, 0.007812, 0.4414, 0.9922, 0.4414, 0.007812, 0.3789, 0.007812, 0.4414, 0.9922, 0.4414, 0.9922, 0.3789, 0.007812, 0.3789, 0.9922, 0.3789, 0.007812, 0.4414, 0.007812, 0.3789, 0.9922, 0.3789, 0.9922, 0.4414, 0.007812, 0.4414, 0.9922, 0.4414, 0.007812, 0.5039, 0.007812, 0.4414, 0.9922, 0.4414, 0.9922, 0.5039, 0.007812, 0.5039, 0.9961, 0.7031, 0.9883, 0.7227, 0.9453, 0.7227, 0.9883, 0.7227, 0.9688, 0.7305, 0.9453, 0.7227, 0.9961, 0.7031, 0.9453, 0.7227, 0.9375, 0.7031, 0.7812, 0.5078, 0.7812, 0.5664, 0.2891, 0.5664, 0.2891, 0.5664, 0.2891, 0.5078, 0.7812, 0.5078, 0.7812, 0.5078, 0.2891, 0.5078, 0.2891, 0.5664, 0.2891, 0.5664, 0.7812, 0.5664, 0.7812, 0.5078, 0.5781, 0.7773, 0.4922, 0.7812, 0.4922, 0.7734, 0.4922, 0.7734, 0.5781, 0.7695, 0.5781, 0.7773, 0.2891, 0.5664, 0.7812, 0.5664, 0.7812, 0.5664, 0.7812, 0.5664, 0.2891, 0.5664, 0.2891, 0.5664, 0.03125, 0.5703, 0.4062, 0.5703, 0.03125, 0.5742, 0.03125, 0.5742, 0.4062, 0.5703, 0.4062, 0.5781, 0.03125, 0.5742, 0.4062, 0.5781, 0.03125, 0.6484, 0.03125, 0.6484, 0.4062, 0.5781, 0.4062, 0.6484, 0.5078, 0.7773, 0.5078, 0.7695, 0.5508, 0.7773, 0.5508, 0.7773, 0.5078, 0.7695, 0.5508, 0.7695, 0.9492, 0.6836, 0.9922, 0.6836, 0.9531, 0.7266, 0.9531, 0.7266, 0.9922, 0.6836, 0.9883, 0.7266, 0.4062, 0.6484, 0.4062, 0.5781, 0.03125, 0.6484, 0.03125, 0.6484, 0.4062, 0.5781, 0.03125, 0.5742, 0.03125, 0.8711, 0.0, 0.7891, 0.08984, 0.8594, 0.08984, 0.8594, 0.0, 0.7891, 0.08203, 0.7891, 0.08984, 0.8594, 0.1445, 0.8945, 0.07812, 0.875, 0.07812, 0.875, 0.1445, 0.8945, 0.1289, 0.9023, 0.07812, 0.6914, 0.07031, 0.6484, 0.1523, 0.6992, 0.1523, 0.6992, 0.07031, 0.6484, 0.1367, 0.6484, 0.1523, 0.6992, 0.08203, 0.7891, 0.07812, 0.6914, 0.07812, 0.6914, 0.08203, 0.7891, 0.0, 0.7891, 0.08984, 0.8594, 0.1445, 0.8945, 0.08203, 0.7891, 0.08203, 0.7891, 0.1445, 0.8945, 0.1523, 0.6992, 0.1367, 0.6484, 0.1523, 0.6992, 0.3047, 0.6484, 0.3047, 0.6484, 0.1523, 0.6992, 0.1445, 0.8945, 0.1445, 0.8945, 0.1445, 0.8945, 0.3125, 0.6562, 0.3125, 0.6523, 0.1445, 0.8945, 0.3047, 0.6484, -0.003906, 1.004, -0.003906, 1.004, -0.003906, 1.004, -0.003906, 1.004, -0.003906, 1.004, -0.003906, 1.004, 0.1367, 0.6484, 0.3047, 0.6484, 0.1523, 0.6992, 0.1445, 0.8945, 0.08984, 0.8594, 0.08203, 0.7891, 0.1523, 0.6992, 0.1445, 0.8945, 0.08203, 0.7891, 0.1523, 0.6992, 0.3047, 0.6484, 0.1445, 0.8945, 0.9492, 0.6992, 0.9805, 0.7188, 0.9609, 0.7188, 0.9492, 0.6992, 0.9922, 0.7031, 0.9805, 0.7188, 0.9492, 0.6992, 0.9805, 0.6836, 0.9922, 0.7031, 0.9492, 0.6992, 0.9609, 0.6836, 0.9805, 0.6836, 0.4219, 0.7578, 0.4688, 0.6641, 0.4219, 0.6641, 0.4219, 0.7578, 0.4688, 0.7578, 0.4688, 0.6641, 0.4688, 0.7578, 0.4961, 0.6641, 0.4688, 0.6641, 0.4688, 0.7578, 0.4961, 0.7578, 0.4961, 0.6641, 0.4688, 0.7578, 0.4219, 0.6641, 0.4688, 0.6641, 0.4688, 0.7578, 0.4219, 0.7578, 0.4219, 0.6641, 0.4219, 0.7578, 0.3516, 0.6641, 0.4219, 0.6641, 0.4219, 0.7578, 0.3516, 0.7578, 0.3516, 0.6641, 0.3164, 0.7578, 0.3516, 0.6641, 0.3164, 0.6641, 0.3164, 0.7578, 0.3516, 0.7578, 0.3516, 0.6641, 0.3516, 0.7578, 0.4219, 0.6641, 0.3516, 0.6641, 0.3516, 0.7578, 0.4219, 0.7578, 0.4219, 0.6641, 0.6445, 0.7617, 0.6445, 0.6953, 0.7188, 0.7383, 0.2344, 0.5078, 0.2344, 0.5664, 0.1211, 0.5664, 0.1211, 0.5664, 0.1211, 0.5078, 0.2344, 0.5078, 0.2344, 0.5078, 0.2344, 0.5664, 0.1211, 0.5664, 0.1211, 0.5664, 0.1211, 0.5078, 0.2344, 0.5078, 0.2344, 0.5078, 0.2344, 0.5664, 0.1211, 0.5664, 0.1211, 0.5664, 0.1211, 0.5078, 0.2344, 0.5078, 0.2344, 0.5078, 0.2344, 0.5664, 0.1211, 0.5664, 0.1211, 0.5664, 0.1211, 0.5078, 0.2344, 0.5078, 0.2344, 0.5078, 0.2344, 0.5664, 0.1211, 0.5664, 0.1211, 0.5664, 0.1211, 0.5078, 0.2344, 0.5078, 0.2344, 0.5078, 0.2344, 0.5664, 0.1211, 0.5664, 0.1211, 0.5664, 0.1211, 0.5078, 0.2344, 0.5078, 0.2344, 0.5078, 0.2344, 0.5664, 0.1211, 0.5664, 0.1211, 0.5664, 0.1211, 0.5078, 0.2344, 0.5078, 0.2344, 0.5078, 0.2344, 0.5664, 0.1211, 0.5664, 0.1211, 0.5664, 0.1211, 0.5078, 0.2344, 0.5078, 0.2344, 0.5078, 0.2344, 0.5664, 0.1211, 0.5664, 0.1211, 0.5664, 0.1211, 0.5078, 0.2344, 0.5078, 0.2344, 0.5078, 0.2344, 0.5664, 0.1211, 0.5664, 0.1211, 0.5664, 0.1211, 0.5078, 0.2344, 0.5078, 0.2344, 0.5078, 0.2344, 0.5664, 0.1211, 0.5664, 0.1211, 0.5664, 0.1211, 0.5078, 0.2344, 0.5078, 0.6367, 0.6953, 0.6367, 0.7578, 0.5234, 0.7578, 0.5234, 0.7578, 0.5234, 0.6953, 0.6367, 0.6953, 0.6445, 0.7617, 0.6445, 0.6953, 0.7188, 0.7383, 0.2344, 0.5078, 0.2344, 0.5664, 0.1211, 0.5664, 0.1211, 0.5664, 0.1211, 0.5078, 0.2344, 0.5078, 0.2344, 0.5078, 0.2344, 0.5664, 0.1211, 0.5664, 0.1211, 0.5664, 0.1211, 0.5078, 0.2344, 0.5078, 0.1172, 0.5664, 0.1172, 0.5039, 0.007812, 0.5039, 0.007812, 0.5039, 0.007812, 0.5664, 0.1172, 0.5664, 0.1172, 0.5664, 0.007812, 0.5664, 0.007812, 0.5039, 0.007812, 0.5039, 0.1172, 0.5039, 0.1172, 0.5664, 0.9492, 0.7188, 0.9492, 0.6953, 0.9883, 0.6953, 0.9883, 0.6953, 0.9883, 0.7188, 0.9492, 0.7188, 0.418, 0.6992, 0.4648, 0.6992, 0.4648, 0.6641, 0.4648, 0.6641, 0.418, 0.6641, 0.418, 0.6992, 0.418, 0.6992, 0.418, 0.6641, 0.4648, 0.6641, 0.4648, 0.6641, 0.4648, 0.6992, 0.418, 0.6992, 0.9531, 0.7305, 0.9531, 0.6992, 0.9844, 0.7031, 0.9844, 0.7031, 0.9844, 0.7344, 0.9531, 0.7305, 0.8242, 0.9922, 0.7344, 0.9844, 0.793, 0.01172, 0.9453, 0.9883, 0.8242, 0.9922, 0.9805, 0.007812, 0.8242, 0.9922, 0.793, 0.01172, 0.9805, 0.007812, 0.7344, 0.9844, 0.6133, 0.9531, 0.793, 0.01172, 0.4727, 0.9609, 0.5664, 0.007812, 0.4336, 0.01562, 0.8242, 0.9766, 0.8672, 0.01172, 0.6758, 0.9609, 0.6758, 0.9609, 0.8672, 0.01172, 0.7305, 0.007812, 0.9453, 0.9883, 0.9805, 0.007812, 0.8672, 0.01172, 0.8242, 0.9766, 0.9453, 0.9883, 0.8672, 0.01172, 0.6758, 0.9609, 0.7305, 0.007812, 0.5664, 0.007812, 0.6133, 0.9531, 0.6055, 0.01172, 0.793, 0.01172, 0.4727, 0.9609, 0.4336, 0.01562, 0.6055, 0.01172, 0.6133, 0.9531, 0.4727, 0.9609, 0.6055, 0.01172, 0.6758, 0.9609, 0.5664, 0.007812, 0.4727, 0.9609, 0.8789, 0.9727, 0.8008, 0.9844, 0.8789, 0.9102, 0.8789, 0.9102, 0.8008, 0.9844, 0.7969, 0.918, 0.08203, 0.6094, 0.08594, 0.9727, 0.003906, 0.6055, 0.003906, 0.9727, 0.003906, 0.6055, 0.08594, 0.9727, 0.1445, 0.9727, 0.3203, 0.9219, 0.3594, 0.957, 0.1445, 0.6875, 0.2031, 0.6875, 0.1406, 0.4219, 0.2539, 0.9727, 0.25, 0.8945, 0.3594, 0.9961, 0.3594, 0.9961, 0.25, 0.8945, 0.6094, 0.9727, 0.8789, 0.9727, 0.8008, 0.9844, 0.8789, 0.9102, 0.2656, 0.957, 0.2656, 0.6875, 0.418, 0.957, 0.7461, 0.9102, 0.8789, 0.9102, 0.8008, 0.9844, 0.7461, 0.9727, 0.7461, 0.9102, 0.8008, 0.9844, 0.007812, 0.9727, 0.003906, 0.6875, 0.07031, 0.9727, 0.8008, 0.9844, 0.8789, 0.9102, 0.8789, 0.9727, 0.9375, 0.8359, 0.9375, 0.6719, 1.844, 0.8359, 0.7461, 0.9102, 0.8594, 0.9102, 0.8008, 0.9844, 0.7461, 0.9727, 0.7461, 0.9102, 0.8008, 0.9844, 0.1445, 0.9727, 0.07031, 0.9727, 0.1445, 0.6875, 0.1445, 0.6875, 0.07031, 0.9727, 0.003906, 0.6875, 0.0, 0.7344, 0.9375, 0.6719, 0.0, 1.0, 0.7812, 1.0, 0.0, 1.0, 0.9375, 0.6719, 0.8594, 0.9102, 0.8789, 0.9727, 0.8008, 0.9844, 0.1445, 0.9727, 0.1641, 0.6094, 0.2109, 0.6055, 0.2656, 0.6914, 0.1445, 0.6875, 0.1445, 0.9766, 0.2031, 0.4453, 0.1445, 0.1055, 0.2422, 0.1172, 0.2031, 0.4453, 0.1406, 0.4219, 0.1445, 0.1055, 0.2031, 0.4453, 0.2734, 0.3984, 0.2031, 0.6875, 0.1406, 0.4219, 0.2656, 0.4219, 0.2422, 0.03516, 0.1406, 0.4219, 0.2422, 0.03516, 0.1445, 0.1055, 0.2656, 0.6875, 0.2656, 0.957, 0.1445, 0.9727, 0.2656, 0.957, 0.2656, 0.6875, 0.2031, 0.668, 0.2773, 0.4492, 0.01953, 0.6445, 0.1211, 0.4258, 0.1445, 0.9727, 0.2109, 0.6055, 0.2617, 0.6133, 0.4062, 0.6133, 0.4062, 0.9219, 0.3203, 0.9219, 0.1055, 0.707, 0.25, 0.6719, 0.207, 0.8359, 0.2656, 0.957, 0.2852, 0.6055, 0.2656, 0.6914, 0.4062, 0.6133, 0.3203, 0.9219, 0.3242, 0.6133, 0.293, 0.1133, 0.25, 0.1016, 0.25, 0.3555, 0.25, 0.1016, 0.1562, 0.1133, 0.1758, 0.3594, 0.2539, 0.1406, 0.4062, 0.1602, 0.3711, 0.3594, 0.06641, 0.1016, 0.1289, 0.1016, 0.1797, 0.3438, 0.7422, 0.8672, 0.9141, 0.5234, 0.8867, 0.875, 0.1445, 0.1367, 0.01562, 0.4414, 0.01172, 0.1523, 0.1445, 0.6641, 0.1445, 0.9727, 0.2031, 0.668, 0.003906, 0.6875, 0.1406, 0.4219, 0.1445, 0.6875, 0.1406, 0.4219, 0.2031, 0.4219, 0.2031, 0.6875, 0.1406, 0.4219, 0.007812, 0.1055, 0.1445, 0.1055, 0.1406, 0.4219, 0.007812, 0.4219, 0.007812, 0.1055, 0.2734, 0.3984, 0.2031, 0.4453, 0.2422, 0.1172, 0.0, 0.3828, 0.9375, 0.6719, 0.0, 0.7344, 0.0, 0.3828, 1.844, 0.4375, 0.9375, 0.6719, 0.2031, 0.6875, 0.2656, 0.4219, 0.2656, 0.6875, 0.2656, 0.957, 0.2031, 0.6875, 0.2656, 0.6875, 0.2734, 0.3984, 0.4102, 0.4219, 0.418, 0.6875, 0.2031, 0.4219, 0.2656, 0.4219, 0.2031, 0.6875, 1.844, 0.2422, 1.844, 0.4375, 0.0, 0.3828, 1.844, 0.07031, 0.0, 0.3828, 0.0, 0.07031, 0.007812, 0.1055, 0.1445, 0.1055, 0.1406, 0.4219, 0.1406, 0.4219, 0.007812, 0.4219, 0.007812, 0.1055, 0.1445, 0.6875, 0.003906, 0.6875, 0.1406, 0.4219, 0.1406, 0.4219, 0.003906, 0.6875, 0.007812, 0.4219, 0.2031, 0.4219, 0.207, 0.1133, 0.2656, 0.4219, 0.2656, 0.4219, 0.207, 0.1133, 0.2656, 0.1406, 0.207, 0.1133, 0.2031, 0.4219, 0.1445, 0.1055, 0.2031, 0.4219, 0.1406, 0.4219, 0.1445, 0.1055, 0.2031, 0.6875, 0.1445, 0.6875, 0.1406, 0.4219, 0.2031, 0.6875, 0.1445, 0.9727, 0.1445, 0.6875, 0.2656, 0.957, 0.1445, 0.9727, 0.2031, 0.6875, 0.25, 0.8945, 0.6836, 0.8555, 0.6094, 0.9727, 0.2734, 0.3984, 0.418, 0.6875, 0.2656, 0.6875, 0.2031, 0.6875, 0.1445, 0.6875, 0.1406, 0.4219, 0.2031, 0.6875, 0.1445, 0.6875, 0.1445, 0.9727, 0.3008, 0.1328, 0.2734, 0.3984, 0.2422, 0.1172, 0.418, 0.1406, 0.4102, 0.4219, 0.3008, 0.1328, 0.3008, 0.1328, 0.4102, 0.4219, 0.2734, 0.3984, 0.8789, 0.9727, 0.8008, 0.9844, 0.8789, 0.9102, 0.2656, 0.6875, 0.2031, 0.6875, 0.2734, 0.3984, 0.2031, 0.4453, 0.2031, 0.6875, 0.1406, 0.4219, 0.2656, 0.6875, 0.1445, 0.9727, 0.2031, 0.6875, 0.1445, 0.9727, 0.2656, 0.957, 0.2031, 0.6875, 0.2656, 0.6875, 0.2031, 0.6875, 0.2656, 0.957, 0.2656, 0.1406, 0.2422, 0.03516, 0.2656, 0.4219, 0.2656, 0.4219, 0.1406, 0.4219, 0.2656, 0.6875, 0.2656, 0.6875, 0.1406, 0.4219, 0.2031, 0.6875, 0.007812, 0.4219, 0.1406, 0.4219, 0.003906, 0.6875, 0.1445, 0.9727, 0.1445, 0.6875, 0.2031, 0.6875, 0.2656, 0.6875, 0.418, 0.6875, 0.2656, 0.957, 0.418, 0.957, 0.2656, 0.957, 0.418, 0.6875, 0.25, 0.8945, 0.2539, 0.9727, 0.2031, 0.957, 0.75, 0.01953, 0.832, 0.1367, 0.8359, 0.01953, 0.25, 0.8945, 0.2031, 0.957, 0.1836, 0.9336, 0.8008, 0.9844, 0.7461, 0.9727, 0.8789, 0.9102, 0.2617, 0.3672, 0.1445, 0.6914, 0.2578, 0.7578, 0.418, 0.957, 0.2656, 0.6875, 0.418, 0.6875, 0.2656, 0.957, 0.2031, 0.668, 0.1445, 0.9727, 0.2656, 0.1055, 0.207, 0.0625, 0.2656, 0.4219, 0.2656, 0.6875, 0.2031, 0.4219, 0.2031, 0.668, 0.4102, 0.457, 0.2656, 0.4297, 0.2656, 0.2148, 0.418, 0.6875, 0.2656, 0.4297, 0.4102, 0.457, 0.1406, 0.3945, 0.1445, 0.6719, 0.003906, 0.6719, 0.8008, 0.9844, 0.7461, 0.9727, 0.7461, 0.9102, 0.8789, 0.9102, 0.8008, 0.9844, 0.7461, 0.9102, 0.2578, 0.7578, 0.1445, 0.9727, 0.2656, 0.9609, 0.1406, 0.4648, 0.1445, 0.7344, 0.003906, 0.5352, 0.003906, 0.5352, 0.1445, 0.7344, 0.003906, 0.6875, 0.1406, 0.4648, 0.007812, 0.332, 0.1445, 0.1055, 0.1445, 0.1055, 0.007812, 0.332, 0.007812, 0.1055, 1.844, 0.6953, 1.844, 0.8359, 0.9375, 0.6719, 0.207, 0.8359, 0.25, 0.8945, 0.1836, 0.9336, 0.8984, 0.06641, 0.8359, 0.01953, 0.832, 0.1367, 1.844, 0.4375, 1.844, 0.6953, 0.9375, 0.6719, 0.0, 0.3828, 1.844, 0.07031, 1.844, 0.2422, 0.2578, 0.7578, 0.1445, 0.6914, 0.1445, 0.9727, 0.9141, 0.5234, 0.7422, 0.8672, 0.7461, 0.5039, 0.7422, 0.8672, 0.6875, 0.6797, 0.7461, 0.5039, 0.2773, 0.4492, 0.4844, 0.4766, 0.25, 0.6719, 0.25, 0.6719, 0.1055, 0.707, 0.2773, 0.4492, 0.2773, 0.4492, 0.1055, 0.707, 0.01953, 0.6445, 0.75, 0.01953, 0.5195, 0.4531, 0.832, 0.1367, 0.8164, 0.4922, 0.9102, 0.2227, 0.832, 0.1367, 0.207, 0.0625, 0.1406, 0.4414, 0.2031, 0.4219, 0.2031, 0.4219, 0.1406, 0.4414, 0.1445, 0.6641, 0.6875, 0.6797, 0.7422, 0.8672, 0.6836, 0.8555, 0.9883, 0.8984, 0.8867, 0.875, 0.9141, 0.5234, 0.4258, 0.6797, 0.6836, 0.8555, 0.25, 0.8945, 0.1836, 0.9336, 0.1055, 0.8945, 0.2031, 0.8359, 0.3711, 0.1562, 0.293, 0.1133, 0.332, 0.3555, 0.832, 0.1367, 0.5195, 0.4531, 0.8164, 0.4922, 0.8164, 0.4922, 0.9531, 0.2617, 0.9102, 0.2227, 0.1758, 0.3594, 0.03125, 0.05859, 0.05078, 0.3555, 0.08203, 0.6094, 0.1641, 0.6094, 0.08594, 0.9727, 0.9102, 0.2227, 0.9492, 0.1758, 0.832, 0.1367, 0.2656, 0.6914, 0.1445, 0.9766, 0.2656, 0.957, 0.2617, 0.6133, 0.3242, 0.6133, 0.3203, 0.9219, 0.3203, 0.9219, 0.1445, 0.9727, 0.2617, 0.6133, 0.75, 0.01953, 0.5938, 0.01172, 0.5195, 0.4531, 0.207, 0.8359, 0.1172, 0.8164, 0.06641, 0.7617, 0.1055, 0.707, 0.02344, 0.7227, 0.01953, 0.6445, 0.4258, 0.6797, 0.25, 0.6719, 0.4844, 0.4766, 0.7461, 0.5039, 0.6875, 0.6797, 0.6289, 0.4961, 0.4844, 0.4766, 0.6289, 0.4961, 0.4258, 0.6797, 0.4258, 0.6797, 0.6289, 0.4961, 0.6875, 0.6797, 0.4258, 0.6797, 0.6875, 0.6797, 0.6836, 0.8555, 0.3203, 0.9219, 0.4062, 0.9219, 0.375, 0.9297, 0.4258, 0.6797, 0.207, 0.8359, 0.25, 0.6719, 0.25, 0.8945, 0.207, 0.8359, 0.4258, 0.6797, 0.8008, 0.9844, 0.7461, 0.9727, 0.7969, 0.918, 0.1445, 0.6875, 0.07031, 0.9727, 0.003906, 0.6875, 0.1445, 0.6875, 0.1445, 0.9727, 0.07031, 0.9727, 0.1445, 0.7344, 0.07031, 0.9727, 0.003906, 0.6875, 0.1445, 0.7344, 0.1445, 0.9727, 0.07031, 0.9727, 0.003906, 0.6875, 0.07031, 0.9727, 0.007812, 0.9727, 0.1445, 0.6719, 0.07031, 0.9727, 0.003906, 0.6719, 0.1445, 0.6719, 0.1445, 0.9727, 0.07031, 0.9727, 0.003906, 0.6719, 0.07031, 0.9727, 0.007812, 0.9727, 0.9102, 0.07812, 0.832, 0.1367, 0.9102, 0.09375, 0.9102, 0.09375, 0.832, 0.1367, 0.9492, 0.1758, 0.1172, 0.8164, 0.2031, 0.8359, 0.1055, 0.8945, 0.0, 0.7031, 0.01953, 0.6445, 0.02344, 0.7227, 0.1055, 0.8945, 0.1836, 0.9336, 0.1016, 0.9219, 0.9492, 0.1758, 0.9531, 0.2617, 0.9844, 0.2109, 0.1797, 0.3438, 0.2539, 0.1406, 0.2539, 0.3477, 0.1797, 0.1016, 0.1797, 0.3438, 0.1289, 0.1016, 0.332, 0.3555, 0.293, 0.1133, 0.25, 0.3555, 0.25, 0.3555, 0.25, 0.1016, 0.1758, 0.3594, 0.2539, 0.3477, 0.2539, 0.1406, 0.3711, 0.3594, 0.06641, 0.3477, 0.06641, 0.1016, 0.1172, 0.3477, 0.332, 0.3555, 0.3711, 0.3594, 0.3711, 0.1562, 0.03125, 0.05859, 0.1758, 0.3594, 0.1562, 0.1133, 0.9531, 0.2617, 0.9492, 0.1758, 0.9102, 0.2227, 0.02344, 0.7227, 0.1055, 0.707, 0.06641, 0.7617, 0.9102, 0.07812, 0.8984, 0.06641, 0.832, 0.1367, 0.1797, 0.1016, 0.2539, 0.1406, 0.1797, 0.3438, 0.06641, 0.7617, 0.1055, 0.707, 0.207, 0.8359, 0.5938, 0.01172, 0.4297, 0.03125, 0.5195, 0.4531, 0.4297, 0.03125, 0.2305, 0.4258, 0.5195, 0.4531, 0.4297, 0.03125, 0.3086, 0.05078, 0.2305, 0.4258, 0.1445, 0.9727, 0.08594, 0.9727, 0.1641, 0.6094, 0.1172, 0.3477, 0.06641, 0.1016, 0.1797, 0.3438, 0.1406, 0.6797, 0.1445, 0.9766, 0.2617, 0.7383, 0.2617, 0.7383, 0.1445, 0.9766, 0.2578, 0.9141, 0.2422, 0.957, 0.1445, 0.9727, 0.1445, 0.7344, 0.2734, 0.793, 0.2422, 0.957, 0.1445, 0.7344, 0.2656, 0.4219, 0.2031, 0.4219, 0.2656, 0.6875, 0.418, 0.007812, 0.4102, 0.457, 0.2656, 0.2148, 0.2656, 0.4219, 0.207, 0.0625, 0.2031, 0.4219, 0.2031, 0.668, 0.2031, 0.4219, 0.1445, 0.6641, 0.418, 0.6875, 0.2656, 0.6875, 0.2656, 0.4297, 0.1445, 0.1367, 0.1406, 0.3945, 0.01562, 0.4414, 0.1406, 0.4648, 0.003906, 0.5352, 0.007812, 0.332, 0.1406, 0.3945, 0.003906, 0.6719, 0.01562, 0.4414, 0.207, 0.0625, 0.1445, 0.1484, 0.1406, 0.4414, -0.003906, 1.004, -0.003906, 1.004, -0.003906, 1.004, -0.003906, 1.004, -0.003906, 1.004, -0.003906, 1.004, -0.003906, 1.004, -0.003906, 1.004, -0.003906, 1.004, 0.9922, 0.1211, 0.01172, 0.1914, 0.01172, 0.125, 0.9922, 0.1055, 0.9922, 0.1875, 0.01172, 0.1914, 0.9922, 0.1875, 0.01172, 0.125, 0.01172, 0.1914, 0.9922, 0.1875, 0.9922, 0.1211, 0.01172, 0.125, 0.9922, 0.1211, 0.01172, 0.05859, 0.01172, 0.125, 0.9922, 0.1055, 0.9922, 0.05469, 0.01172, 0.05859, 0.9922, 0.02734, 0.01172, 0.05859, 0.01172, 0.03125, 0.9922, 0.02734, 0.9922, 0.05469, 0.01172, 0.05859, 0.9922, 0.05469, 0.01172, 0.125, 0.01172, 0.05859, 0.9922, 0.05469, 0.9922, 0.1211, 0.01172, 0.125, 0.003906, 0.6875, 0.07031, 0.9727, 0.007812, 0.9727])
me_default.materials.append(mat_shotgunskin1)
me_default.materials.append(mat_shothand1bc)
me_default.materials.append(mat_phand2bc)
me_default.materials.append(mat_m16hand3)
me_default.update()

# ---- objects
ob_camera = bpy.data.objects.new('Camera', cam_camera_001)
ob_default = bpy.data.objects.new('default', me_default)
ob_muzzlemountfirst = bpy.data.objects.new('MuzzleMountFirst', None)

# ---- transforms, parenting, visibility, modifiers, constraints
ob_camera.location = (8.0, 64.0, 33.0)
ob_camera.rotation_euler = (1.571, 0.0, 3.142)
ob_default.location = (-0.0, -2.0, -0.0)
ob_default.rotation_mode = 'ZXY'
ob_default.scale = (1.68, 1.18, 1.68)
ob_muzzlemountfirst.parent = ob_default
ob_muzzlemountfirst.matrix_parent_inverse = Matrix(((0.0135, 0.9999, 0.004143, -9.636), (-0.9229, 0.01405, -0.3847, -0.1975), (-0.3847, 0.001368, 0.923, 0.0), (0.0, 0.0, 0.0, 1.0)))
ob_muzzlemountfirst.location = (-1.341e-08, -1.2, -1.1)

# ---- collection membership
scene.collection.objects.link(ob_camera)
col_default.objects.link(ob_default)
col_default.objects.link(ob_muzzlemountfirst)

# ---- scene / render settings (as saved in the file)
scene.camera = ob_camera
scene.frame_start = 1; scene.frame_end = 250; scene.frame_set(66)
scene.render.engine = 'BLENDER_EEVEE_NEXT'
scene.cycles.sampling_pattern = 'TABULATED_SOBOL'
scene.cycles.use_light_tree = False
scene.view_settings.view_transform = 'Filmic'
bpy.context.view_layer.update()

# ---- added for rendering (the .blend has no usable light): sun
light_auto_sun = bpy.data.lights.new('AutoSun', 'SUN')
light_auto_sun.energy = 3.0
light_auto_sun.angle = 0.0523599
ob_auto_sun = bpy.data.objects.new('AutoSun', light_auto_sun)
scene.collection.objects.link(ob_auto_sun)
ob_auto_sun.rotation_euler = (0.872665, 0.174533, 0.523599)
bpy.context.view_layer.update()
